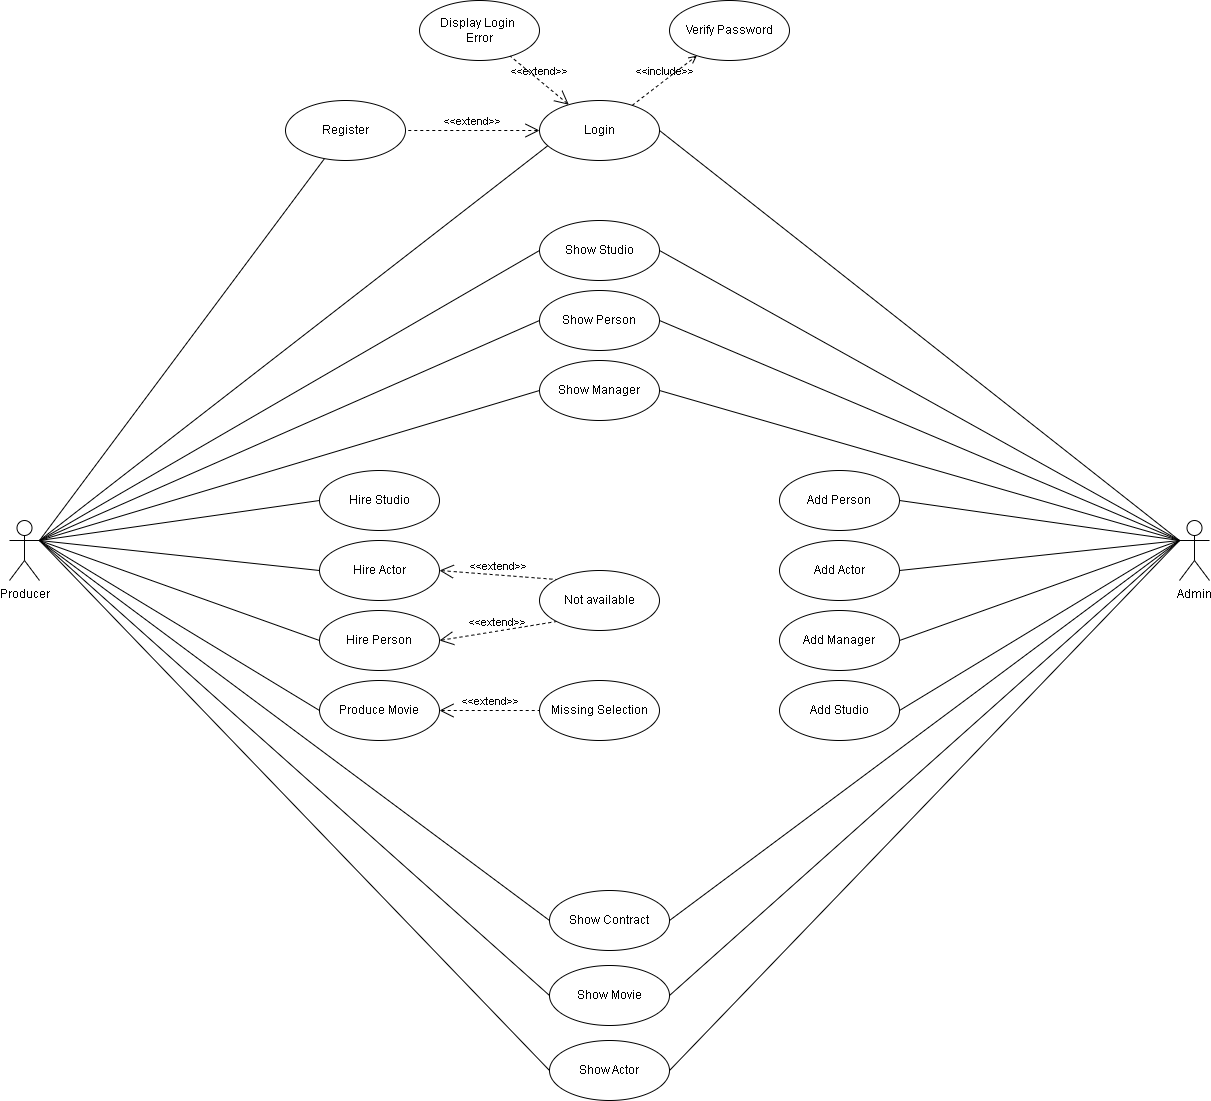

The diagram above was exported from draw.io. Its source (the exported page's mxGraphModel, read from the mxfile embedded in the PNG):
<mxGraphModel dx="2048" dy="1850" grid="1" gridSize="10" guides="1" tooltips="1" connect="1" arrows="1" fold="1" page="1" pageScale="1" pageWidth="827" pageHeight="1169" math="0" shadow="0">
  <root>
    <mxCell id="0" />
    <mxCell id="1" parent="0" />
    <mxCell id="qqE93rgfs5OAZw5wKsdw-6" value="Producer&lt;br&gt;" style="shape=umlActor;verticalLabelPosition=bottom;verticalAlign=top;html=1;outlineConnect=0;" vertex="1" parent="1">
      <mxGeometry x="-690" y="140" width="30" height="60" as="geometry" />
    </mxCell>
    <mxCell id="qqE93rgfs5OAZw5wKsdw-9" value="Admin" style="shape=umlActor;verticalLabelPosition=bottom;verticalAlign=top;html=1;outlineConnect=0;" vertex="1" parent="1">
      <mxGeometry x="480" y="140" width="30" height="60" as="geometry" />
    </mxCell>
    <mxCell id="qqE93rgfs5OAZw5wKsdw-11" value="Login" style="ellipse;whiteSpace=wrap;html=1;" vertex="1" parent="1">
      <mxGeometry x="-160" y="-280" width="120" height="60" as="geometry" />
    </mxCell>
    <mxCell id="qqE93rgfs5OAZw5wKsdw-12" value="" style="endArrow=none;html=1;rounded=0;entryX=0.065;entryY=0.76;entryDx=0;entryDy=0;entryPerimeter=0;exitX=1;exitY=0.3333333333333333;exitDx=0;exitDy=0;exitPerimeter=0;" edge="1" parent="1" source="qqE93rgfs5OAZw5wKsdw-6" target="qqE93rgfs5OAZw5wKsdw-11">
      <mxGeometry width="50" height="50" relative="1" as="geometry">
        <mxPoint x="-220" y="180" as="sourcePoint" />
        <mxPoint x="210" y="80" as="targetPoint" />
      </mxGeometry>
    </mxCell>
    <mxCell id="qqE93rgfs5OAZw5wKsdw-14" value="" style="endArrow=none;html=1;rounded=0;exitX=1;exitY=0.3333333333333333;exitDx=0;exitDy=0;exitPerimeter=0;" edge="1" parent="1" source="qqE93rgfs5OAZw5wKsdw-6" target="qqE93rgfs5OAZw5wKsdw-15">
      <mxGeometry width="50" height="50" relative="1" as="geometry">
        <mxPoint x="160" y="130" as="sourcePoint" />
        <mxPoint x="210" y="80" as="targetPoint" />
      </mxGeometry>
    </mxCell>
    <mxCell id="qqE93rgfs5OAZw5wKsdw-15" value="Register" style="ellipse;whiteSpace=wrap;html=1;" vertex="1" parent="1">
      <mxGeometry x="-414" y="-280" width="120" height="60" as="geometry" />
    </mxCell>
    <mxCell id="qqE93rgfs5OAZw5wKsdw-19" value="&amp;lt;&amp;lt;extend&amp;gt;&amp;gt;" style="edgeStyle=none;html=1;startArrow=open;endArrow=none;startSize=12;verticalAlign=bottom;dashed=1;labelBackgroundColor=none;rounded=0;entryX=1;entryY=0.5;entryDx=0;entryDy=0;" edge="1" parent="1" source="qqE93rgfs5OAZw5wKsdw-11" target="qqE93rgfs5OAZw5wKsdw-15">
      <mxGeometry width="160" relative="1" as="geometry">
        <mxPoint x="-190" y="200" as="sourcePoint" />
        <mxPoint x="-30" y="200" as="targetPoint" />
      </mxGeometry>
    </mxCell>
    <mxCell id="qqE93rgfs5OAZw5wKsdw-20" value="Verify Password" style="ellipse;whiteSpace=wrap;html=1;" vertex="1" parent="1">
      <mxGeometry x="-30" y="-380" width="120" height="60" as="geometry" />
    </mxCell>
    <mxCell id="qqE93rgfs5OAZw5wKsdw-21" value="Display Login &lt;br&gt;Error" style="ellipse;whiteSpace=wrap;html=1;" vertex="1" parent="1">
      <mxGeometry x="-280" y="-380" width="120" height="60" as="geometry" />
    </mxCell>
    <mxCell id="qqE93rgfs5OAZw5wKsdw-23" value="&amp;lt;&amp;lt;extend&amp;gt;&amp;gt;" style="edgeStyle=none;html=1;startArrow=open;endArrow=none;startSize=12;verticalAlign=bottom;dashed=1;labelBackgroundColor=none;rounded=0;" edge="1" parent="1" source="qqE93rgfs5OAZw5wKsdw-11" target="qqE93rgfs5OAZw5wKsdw-21">
      <mxGeometry width="160" relative="1" as="geometry">
        <mxPoint x="-10" y="80" as="sourcePoint" />
        <mxPoint x="190" y="20" as="targetPoint" />
      </mxGeometry>
    </mxCell>
    <mxCell id="qqE93rgfs5OAZw5wKsdw-25" value="&amp;lt;&amp;lt;include&amp;gt;&amp;gt;" style="html=1;verticalAlign=bottom;labelBackgroundColor=none;endArrow=open;endFill=0;dashed=1;rounded=0;" edge="1" parent="1" source="qqE93rgfs5OAZw5wKsdw-11" target="qqE93rgfs5OAZw5wKsdw-20">
      <mxGeometry width="160" relative="1" as="geometry">
        <mxPoint x="60" y="20" as="sourcePoint" />
        <mxPoint x="-30" y="100" as="targetPoint" />
      </mxGeometry>
    </mxCell>
    <mxCell id="qqE93rgfs5OAZw5wKsdw-28" value="" style="endArrow=none;html=1;rounded=0;entryX=0;entryY=0.3333333333333333;entryDx=0;entryDy=0;entryPerimeter=0;exitX=1;exitY=0.5;exitDx=0;exitDy=0;" edge="1" parent="1" source="qqE93rgfs5OAZw5wKsdw-11" target="qqE93rgfs5OAZw5wKsdw-9">
      <mxGeometry width="50" height="50" relative="1" as="geometry">
        <mxPoint x="-130" y="320" as="sourcePoint" />
        <mxPoint x="-80" y="270" as="targetPoint" />
      </mxGeometry>
    </mxCell>
    <mxCell id="qqE93rgfs5OAZw5wKsdw-29" value="Add Person" style="ellipse;whiteSpace=wrap;html=1;" vertex="1" parent="1">
      <mxGeometry x="80" y="90" width="120" height="60" as="geometry" />
    </mxCell>
    <mxCell id="qqE93rgfs5OAZw5wKsdw-30" value="Add Actor" style="ellipse;whiteSpace=wrap;html=1;" vertex="1" parent="1">
      <mxGeometry x="80" y="160" width="120" height="60" as="geometry" />
    </mxCell>
    <mxCell id="qqE93rgfs5OAZw5wKsdw-31" value="Add Manager" style="ellipse;whiteSpace=wrap;html=1;" vertex="1" parent="1">
      <mxGeometry x="80" y="230" width="120" height="60" as="geometry" />
    </mxCell>
    <mxCell id="qqE93rgfs5OAZw5wKsdw-32" value="Add Studio" style="ellipse;whiteSpace=wrap;html=1;" vertex="1" parent="1">
      <mxGeometry x="80" y="300" width="120" height="60" as="geometry" />
    </mxCell>
    <mxCell id="qqE93rgfs5OAZw5wKsdw-33" value="" style="endArrow=none;html=1;rounded=0;entryX=0;entryY=0.3333333333333333;entryDx=0;entryDy=0;entryPerimeter=0;exitX=1;exitY=0.5;exitDx=0;exitDy=0;" edge="1" parent="1" source="qqE93rgfs5OAZw5wKsdw-29" target="qqE93rgfs5OAZw5wKsdw-9">
      <mxGeometry width="50" height="50" relative="1" as="geometry">
        <mxPoint x="120" y="130" as="sourcePoint" />
        <mxPoint x="-80" y="270" as="targetPoint" />
      </mxGeometry>
    </mxCell>
    <mxCell id="qqE93rgfs5OAZw5wKsdw-34" value="" style="endArrow=none;html=1;rounded=0;exitX=1;exitY=0.5;exitDx=0;exitDy=0;entryX=0;entryY=0.3333333333333333;entryDx=0;entryDy=0;entryPerimeter=0;" edge="1" parent="1" source="qqE93rgfs5OAZw5wKsdw-30" target="qqE93rgfs5OAZw5wKsdw-9">
      <mxGeometry width="50" height="50" relative="1" as="geometry">
        <mxPoint x="130" y="350" as="sourcePoint" />
        <mxPoint x="350" y="160" as="targetPoint" />
      </mxGeometry>
    </mxCell>
    <mxCell id="qqE93rgfs5OAZw5wKsdw-35" value="" style="endArrow=none;html=1;rounded=0;entryX=0;entryY=0.3333333333333333;entryDx=0;entryDy=0;entryPerimeter=0;exitX=1;exitY=0.5;exitDx=0;exitDy=0;" edge="1" parent="1" source="qqE93rgfs5OAZw5wKsdw-31" target="qqE93rgfs5OAZw5wKsdw-9">
      <mxGeometry width="50" height="50" relative="1" as="geometry">
        <mxPoint x="-130" y="320" as="sourcePoint" />
        <mxPoint x="-80" y="270" as="targetPoint" />
      </mxGeometry>
    </mxCell>
    <mxCell id="qqE93rgfs5OAZw5wKsdw-36" value="" style="endArrow=none;html=1;rounded=0;exitX=1;exitY=0.5;exitDx=0;exitDy=0;entryX=0;entryY=0.3333333333333333;entryDx=0;entryDy=0;entryPerimeter=0;" edge="1" parent="1" source="qqE93rgfs5OAZw5wKsdw-32" target="qqE93rgfs5OAZw5wKsdw-9">
      <mxGeometry width="50" height="50" relative="1" as="geometry">
        <mxPoint x="130" y="360" as="sourcePoint" />
        <mxPoint x="350" y="160" as="targetPoint" />
      </mxGeometry>
    </mxCell>
    <mxCell id="qqE93rgfs5OAZw5wKsdw-37" value="Hire Studio" style="ellipse;whiteSpace=wrap;html=1;" vertex="1" parent="1">
      <mxGeometry x="-380" y="90" width="120" height="60" as="geometry" />
    </mxCell>
    <mxCell id="qqE93rgfs5OAZw5wKsdw-38" value="Hire Actor" style="ellipse;whiteSpace=wrap;html=1;" vertex="1" parent="1">
      <mxGeometry x="-380" y="160" width="120" height="60" as="geometry" />
    </mxCell>
    <mxCell id="qqE93rgfs5OAZw5wKsdw-39" value="Hire Person" style="ellipse;whiteSpace=wrap;html=1;" vertex="1" parent="1">
      <mxGeometry x="-380" y="230" width="120" height="60" as="geometry" />
    </mxCell>
    <mxCell id="qqE93rgfs5OAZw5wKsdw-40" value="Produce Movie" style="ellipse;whiteSpace=wrap;html=1;" vertex="1" parent="1">
      <mxGeometry x="-380" y="300" width="120" height="60" as="geometry" />
    </mxCell>
    <mxCell id="qqE93rgfs5OAZw5wKsdw-41" value="" style="endArrow=none;html=1;rounded=0;entryX=1;entryY=0.3333333333333333;entryDx=0;entryDy=0;entryPerimeter=0;exitX=0;exitY=0.5;exitDx=0;exitDy=0;" edge="1" parent="1" source="qqE93rgfs5OAZw5wKsdw-37" target="qqE93rgfs5OAZw5wKsdw-6">
      <mxGeometry width="50" height="50" relative="1" as="geometry">
        <mxPoint x="-60" y="410" as="sourcePoint" />
        <mxPoint x="-10" y="360" as="targetPoint" />
      </mxGeometry>
    </mxCell>
    <mxCell id="qqE93rgfs5OAZw5wKsdw-42" value="" style="endArrow=none;html=1;rounded=0;entryX=1;entryY=0.3333333333333333;entryDx=0;entryDy=0;entryPerimeter=0;exitX=0;exitY=0.5;exitDx=0;exitDy=0;" edge="1" parent="1" source="qqE93rgfs5OAZw5wKsdw-38" target="qqE93rgfs5OAZw5wKsdw-6">
      <mxGeometry width="50" height="50" relative="1" as="geometry">
        <mxPoint x="-60" y="410" as="sourcePoint" />
        <mxPoint x="-10" y="360" as="targetPoint" />
      </mxGeometry>
    </mxCell>
    <mxCell id="qqE93rgfs5OAZw5wKsdw-43" value="" style="endArrow=none;html=1;rounded=0;exitX=0;exitY=0.5;exitDx=0;exitDy=0;entryX=1;entryY=0.3333333333333333;entryDx=0;entryDy=0;entryPerimeter=0;" edge="1" parent="1" source="qqE93rgfs5OAZw5wKsdw-39" target="qqE93rgfs5OAZw5wKsdw-6">
      <mxGeometry width="50" height="50" relative="1" as="geometry">
        <mxPoint x="-60" y="410" as="sourcePoint" />
        <mxPoint x="-320" y="190" as="targetPoint" />
      </mxGeometry>
    </mxCell>
    <mxCell id="qqE93rgfs5OAZw5wKsdw-44" value="" style="endArrow=none;html=1;rounded=0;entryX=1;entryY=0.3333333333333333;entryDx=0;entryDy=0;entryPerimeter=0;exitX=0;exitY=0.5;exitDx=0;exitDy=0;" edge="1" parent="1" source="qqE93rgfs5OAZw5wKsdw-40" target="qqE93rgfs5OAZw5wKsdw-6">
      <mxGeometry width="50" height="50" relative="1" as="geometry">
        <mxPoint x="-60" y="510" as="sourcePoint" />
        <mxPoint x="-430" y="270" as="targetPoint" />
      </mxGeometry>
    </mxCell>
    <mxCell id="qqE93rgfs5OAZw5wKsdw-46" value="Show&amp;nbsp;Movie" style="ellipse;whiteSpace=wrap;html=1;" vertex="1" parent="1">
      <mxGeometry x="-150" y="585" width="120" height="60" as="geometry" />
    </mxCell>
    <mxCell id="qqE93rgfs5OAZw5wKsdw-47" value="Show Contract" style="ellipse;whiteSpace=wrap;html=1;" vertex="1" parent="1">
      <mxGeometry x="-150" y="510" width="120" height="60" as="geometry" />
    </mxCell>
    <mxCell id="qqE93rgfs5OAZw5wKsdw-48" value="" style="endArrow=none;html=1;rounded=0;entryX=1;entryY=0.3333333333333333;entryDx=0;entryDy=0;entryPerimeter=0;exitX=0;exitY=0.5;exitDx=0;exitDy=0;" edge="1" parent="1" source="qqE93rgfs5OAZw5wKsdw-46" target="qqE93rgfs5OAZw5wKsdw-6">
      <mxGeometry width="50" height="50" relative="1" as="geometry">
        <mxPoint x="-120" y="610" as="sourcePoint" />
        <mxPoint x="-470" y="340" as="targetPoint" />
      </mxGeometry>
    </mxCell>
    <mxCell id="qqE93rgfs5OAZw5wKsdw-49" value="" style="endArrow=none;html=1;rounded=0;entryX=0;entryY=0.5;entryDx=0;entryDy=0;exitX=1;exitY=0.3333333333333333;exitDx=0;exitDy=0;exitPerimeter=0;" edge="1" parent="1" source="qqE93rgfs5OAZw5wKsdw-6" target="qqE93rgfs5OAZw5wKsdw-47">
      <mxGeometry width="50" height="50" relative="1" as="geometry">
        <mxPoint x="-120" y="410" as="sourcePoint" />
        <mxPoint x="-70" y="360" as="targetPoint" />
      </mxGeometry>
    </mxCell>
    <mxCell id="qqE93rgfs5OAZw5wKsdw-51" value="" style="endArrow=none;html=1;rounded=0;exitX=1;exitY=0.5;exitDx=0;exitDy=0;entryX=0;entryY=0.3333333333333333;entryDx=0;entryDy=0;entryPerimeter=0;" edge="1" parent="1" source="qqE93rgfs5OAZw5wKsdw-46" target="qqE93rgfs5OAZw5wKsdw-9">
      <mxGeometry width="50" height="50" relative="1" as="geometry">
        <mxPoint x="-120" y="310" as="sourcePoint" />
        <mxPoint x="-70" y="260" as="targetPoint" />
      </mxGeometry>
    </mxCell>
    <mxCell id="qqE93rgfs5OAZw5wKsdw-52" value="" style="endArrow=none;html=1;rounded=0;exitX=1;exitY=0.5;exitDx=0;exitDy=0;entryX=0;entryY=0.3333333333333333;entryDx=0;entryDy=0;entryPerimeter=0;" edge="1" parent="1" source="qqE93rgfs5OAZw5wKsdw-47" target="qqE93rgfs5OAZw5wKsdw-9">
      <mxGeometry width="50" height="50" relative="1" as="geometry">
        <mxPoint x="-120" y="410" as="sourcePoint" />
        <mxPoint x="-70" y="360" as="targetPoint" />
      </mxGeometry>
    </mxCell>
    <mxCell id="qqE93rgfs5OAZw5wKsdw-53" value="&amp;lt;&amp;lt;extend&amp;gt;&amp;gt;" style="edgeStyle=none;html=1;startArrow=open;endArrow=none;startSize=12;verticalAlign=bottom;dashed=1;labelBackgroundColor=none;rounded=0;exitX=1;exitY=0.5;exitDx=0;exitDy=0;entryX=0;entryY=0;entryDx=0;entryDy=0;" edge="1" parent="1" source="qqE93rgfs5OAZw5wKsdw-38" target="qqE93rgfs5OAZw5wKsdw-55">
      <mxGeometry width="160" relative="1" as="geometry">
        <mxPoint x="-170" y="170" as="sourcePoint" />
        <mxPoint x="-220" y="120" as="targetPoint" />
      </mxGeometry>
    </mxCell>
    <mxCell id="qqE93rgfs5OAZw5wKsdw-54" value="&amp;lt;&amp;lt;extend&amp;gt;&amp;gt;" style="edgeStyle=none;html=1;startArrow=open;endArrow=none;startSize=12;verticalAlign=bottom;dashed=1;labelBackgroundColor=none;rounded=0;exitX=1;exitY=0.5;exitDx=0;exitDy=0;entryX=0;entryY=1;entryDx=0;entryDy=0;" edge="1" parent="1" source="qqE93rgfs5OAZw5wKsdw-39" target="qqE93rgfs5OAZw5wKsdw-55">
      <mxGeometry width="160" relative="1" as="geometry">
        <mxPoint x="-250" y="200" as="sourcePoint" />
        <mxPoint x="-209.99999999999682" y="260" as="targetPoint" />
      </mxGeometry>
    </mxCell>
    <mxCell id="qqE93rgfs5OAZw5wKsdw-55" value="Not available" style="ellipse;whiteSpace=wrap;html=1;" vertex="1" parent="1">
      <mxGeometry x="-160" y="190" width="120" height="60" as="geometry" />
    </mxCell>
    <mxCell id="qqE93rgfs5OAZw5wKsdw-57" value="Show&amp;nbsp;Actor" style="ellipse;whiteSpace=wrap;html=1;" vertex="1" parent="1">
      <mxGeometry x="-150" y="660" width="120" height="60" as="geometry" />
    </mxCell>
    <mxCell id="qqE93rgfs5OAZw5wKsdw-58" value="" style="endArrow=none;html=1;rounded=0;exitX=1;exitY=0.5;exitDx=0;exitDy=0;entryX=0;entryY=0.3333333333333333;entryDx=0;entryDy=0;entryPerimeter=0;" edge="1" parent="1" source="qqE93rgfs5OAZw5wKsdw-57" target="qqE93rgfs5OAZw5wKsdw-9">
      <mxGeometry width="50" height="50" relative="1" as="geometry">
        <mxPoint x="-120" y="430" as="sourcePoint" />
        <mxPoint x="-70" y="380" as="targetPoint" />
      </mxGeometry>
    </mxCell>
    <mxCell id="qqE93rgfs5OAZw5wKsdw-59" value="" style="endArrow=none;html=1;rounded=0;exitX=0;exitY=0.5;exitDx=0;exitDy=0;entryX=1;entryY=0.3333333333333333;entryDx=0;entryDy=0;entryPerimeter=0;" edge="1" parent="1" source="qqE93rgfs5OAZw5wKsdw-57" target="qqE93rgfs5OAZw5wKsdw-6">
      <mxGeometry width="50" height="50" relative="1" as="geometry">
        <mxPoint x="-120" y="430" as="sourcePoint" />
        <mxPoint x="-70" y="380" as="targetPoint" />
      </mxGeometry>
    </mxCell>
    <mxCell id="qqE93rgfs5OAZw5wKsdw-60" value="Show&amp;nbsp;Manager" style="ellipse;whiteSpace=wrap;html=1;" vertex="1" parent="1">
      <mxGeometry x="-160" y="-20" width="120" height="60" as="geometry" />
    </mxCell>
    <mxCell id="qqE93rgfs5OAZw5wKsdw-61" value="" style="endArrow=none;html=1;rounded=0;entryX=0;entryY=0.3333333333333333;entryDx=0;entryDy=0;entryPerimeter=0;exitX=1;exitY=0.5;exitDx=0;exitDy=0;" edge="1" parent="1" source="qqE93rgfs5OAZw5wKsdw-60" target="qqE93rgfs5OAZw5wKsdw-9">
      <mxGeometry width="50" height="50" relative="1" as="geometry">
        <mxPoint x="-120" y="550" as="sourcePoint" />
        <mxPoint x="460" y="290" as="targetPoint" />
      </mxGeometry>
    </mxCell>
    <mxCell id="qqE93rgfs5OAZw5wKsdw-62" value="" style="endArrow=none;html=1;rounded=0;entryX=0;entryY=0.5;entryDx=0;entryDy=0;exitX=1;exitY=0.3333333333333333;exitDx=0;exitDy=0;exitPerimeter=0;" edge="1" parent="1" source="qqE93rgfs5OAZw5wKsdw-6" target="qqE93rgfs5OAZw5wKsdw-60">
      <mxGeometry width="50" height="50" relative="1" as="geometry">
        <mxPoint x="-460" y="470" as="sourcePoint" />
        <mxPoint x="-70" y="500" as="targetPoint" />
      </mxGeometry>
    </mxCell>
    <mxCell id="qqE93rgfs5OAZw5wKsdw-63" value="Show Person" style="ellipse;whiteSpace=wrap;html=1;" vertex="1" parent="1">
      <mxGeometry x="-160" y="-90" width="120" height="60" as="geometry" />
    </mxCell>
    <mxCell id="qqE93rgfs5OAZw5wKsdw-64" value="Show Studio" style="ellipse;whiteSpace=wrap;html=1;" vertex="1" parent="1">
      <mxGeometry x="-160" y="-160" width="120" height="60" as="geometry" />
    </mxCell>
    <mxCell id="qqE93rgfs5OAZw5wKsdw-65" value="" style="endArrow=none;html=1;rounded=0;exitX=1;exitY=0.3333333333333333;exitDx=0;exitDy=0;exitPerimeter=0;entryX=0;entryY=0.5;entryDx=0;entryDy=0;" edge="1" parent="1" source="qqE93rgfs5OAZw5wKsdw-6" target="qqE93rgfs5OAZw5wKsdw-63">
      <mxGeometry width="50" height="50" relative="1" as="geometry">
        <mxPoint x="-120" y="80" as="sourcePoint" />
        <mxPoint x="-70" y="30" as="targetPoint" />
      </mxGeometry>
    </mxCell>
    <mxCell id="qqE93rgfs5OAZw5wKsdw-66" value="" style="endArrow=none;html=1;rounded=0;exitX=0;exitY=0.5;exitDx=0;exitDy=0;entryX=1;entryY=0.3333333333333333;entryDx=0;entryDy=0;entryPerimeter=0;" edge="1" parent="1" source="qqE93rgfs5OAZw5wKsdw-64" target="qqE93rgfs5OAZw5wKsdw-6">
      <mxGeometry width="50" height="50" relative="1" as="geometry">
        <mxPoint x="-120" y="80" as="sourcePoint" />
        <mxPoint x="-70" y="30" as="targetPoint" />
      </mxGeometry>
    </mxCell>
    <mxCell id="qqE93rgfs5OAZw5wKsdw-67" value="" style="endArrow=none;html=1;rounded=0;exitX=1;exitY=0.5;exitDx=0;exitDy=0;entryX=0;entryY=0.3333333333333333;entryDx=0;entryDy=0;entryPerimeter=0;" edge="1" parent="1" source="qqE93rgfs5OAZw5wKsdw-63" target="qqE93rgfs5OAZw5wKsdw-9">
      <mxGeometry width="50" height="50" relative="1" as="geometry">
        <mxPoint x="-120" y="80" as="sourcePoint" />
        <mxPoint x="-70" y="30" as="targetPoint" />
      </mxGeometry>
    </mxCell>
    <mxCell id="qqE93rgfs5OAZw5wKsdw-68" value="" style="endArrow=none;html=1;rounded=0;exitX=1;exitY=0.5;exitDx=0;exitDy=0;entryX=0;entryY=0.3333333333333333;entryDx=0;entryDy=0;entryPerimeter=0;" edge="1" parent="1" source="qqE93rgfs5OAZw5wKsdw-64" target="qqE93rgfs5OAZw5wKsdw-9">
      <mxGeometry width="50" height="50" relative="1" as="geometry">
        <mxPoint x="-120" y="80" as="sourcePoint" />
        <mxPoint x="-70" y="30" as="targetPoint" />
      </mxGeometry>
    </mxCell>
    <mxCell id="qqE93rgfs5OAZw5wKsdw-69" value="&amp;lt;&amp;lt;extend&amp;gt;&amp;gt;" style="edgeStyle=none;html=1;startArrow=open;endArrow=none;startSize=12;verticalAlign=bottom;dashed=1;labelBackgroundColor=none;rounded=0;exitX=1;exitY=0.5;exitDx=0;exitDy=0;" edge="1" parent="1" source="qqE93rgfs5OAZw5wKsdw-40" target="qqE93rgfs5OAZw5wKsdw-70">
      <mxGeometry width="160" relative="1" as="geometry">
        <mxPoint x="-210" y="290" as="sourcePoint" />
        <mxPoint x="-180" y="330" as="targetPoint" />
      </mxGeometry>
    </mxCell>
    <mxCell id="qqE93rgfs5OAZw5wKsdw-70" value="Missing Selection" style="ellipse;whiteSpace=wrap;html=1;" vertex="1" parent="1">
      <mxGeometry x="-160" y="300" width="120" height="60" as="geometry" />
    </mxCell>
  </root>
</mxGraphModel>